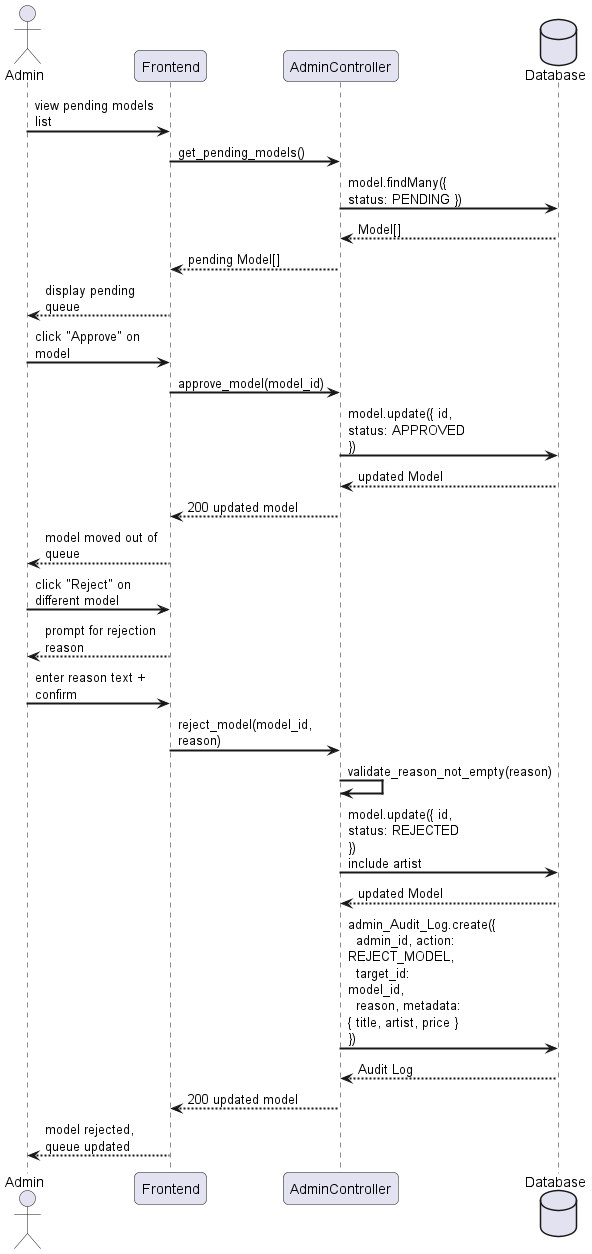

The diagram above was rendered by PlantUML. Its source (embedded in the PNG):
@startuml
skinparam sequenceArrowThickness 2
skinparam roundcorner 10
skinparam maxmessagesize 120

actor "Admin" as ADM
participant "Frontend" as FE
participant "AdminController" as AC
database "Database" as DB

ADM -> FE : view pending models list
FE -> AC : get_pending_models()
AC -> DB : model.findMany({ status: PENDING })
DB --> AC : Model[]
AC --> FE : pending Model[]
FE --> ADM : display pending queue

ADM -> FE : click "Approve" on model
FE -> AC : approve_model(model_id)
AC -> DB : model.update({ id, status: APPROVED })
DB --> AC : updated Model
AC --> FE : 200 updated model
FE --> ADM : model moved out of queue

ADM -> FE : click "Reject" on different model
FE --> ADM : prompt for rejection reason
ADM -> FE : enter reason text + confirm
FE -> AC : reject_model(model_id, reason)
AC -> AC : validate_reason_not_empty(reason)
AC -> DB : model.update({ id, status: REJECTED })\ninclude artist
DB --> AC : updated Model
AC -> DB : admin_Audit_Log.create({\n  admin_id, action: REJECT_MODEL,\n  target_id: model_id,\n  reason, metadata: { title, artist, price } })
DB --> AC : Audit Log
AC --> FE : 200 updated model
FE --> ADM : model rejected, queue updated
@enduml